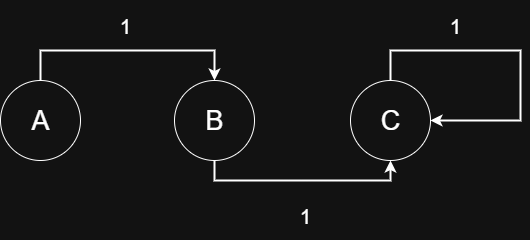

The diagram above was exported from draw.io. Its source (the exported page's mxGraphModel, read from the mxfile embedded in the PNG):
<mxGraphModel dx="1042" dy="535" grid="1" gridSize="10" guides="1" tooltips="1" connect="1" arrows="1" fold="1" page="1" pageScale="1" pageWidth="827" pageHeight="1169" math="0" shadow="0">
  <root>
    <mxCell id="0" />
    <mxCell id="1" parent="0" />
    <mxCell id="vmY3L8F7PfwRj90RMuQN-6" style="edgeStyle=orthogonalEdgeStyle;rounded=0;orthogonalLoop=1;jettySize=auto;html=1;entryX=0.5;entryY=0;entryDx=0;entryDy=0;strokeColor=default;strokeWidth=2;" edge="1" parent="1" source="vmY3L8F7PfwRj90RMuQN-1" target="vmY3L8F7PfwRj90RMuQN-2">
      <mxGeometry relative="1" as="geometry">
        <Array as="points">
          <mxPoint x="200" y="90" />
          <mxPoint x="374" y="90" />
        </Array>
      </mxGeometry>
    </mxCell>
    <mxCell id="vmY3L8F7PfwRj90RMuQN-1" value="A" style="ellipse;whiteSpace=wrap;html=1;aspect=fixed;fontSize=27;" vertex="1" parent="1">
      <mxGeometry x="160" y="120" width="80" height="80" as="geometry" />
    </mxCell>
    <mxCell id="vmY3L8F7PfwRj90RMuQN-8" style="edgeStyle=orthogonalEdgeStyle;rounded=0;orthogonalLoop=1;jettySize=auto;html=1;entryX=0.5;entryY=1;entryDx=0;entryDy=0;strokeWidth=2;" edge="1" parent="1" source="vmY3L8F7PfwRj90RMuQN-2" target="vmY3L8F7PfwRj90RMuQN-3">
      <mxGeometry relative="1" as="geometry">
        <Array as="points">
          <mxPoint x="374" y="220" />
          <mxPoint x="550" y="220" />
        </Array>
      </mxGeometry>
    </mxCell>
    <mxCell id="vmY3L8F7PfwRj90RMuQN-2" value="B" style="ellipse;whiteSpace=wrap;html=1;aspect=fixed;fontSize=27;" vertex="1" parent="1">
      <mxGeometry x="334" y="120" width="80" height="80" as="geometry" />
    </mxCell>
    <mxCell id="vmY3L8F7PfwRj90RMuQN-9" style="edgeStyle=orthogonalEdgeStyle;rounded=0;orthogonalLoop=1;jettySize=auto;html=1;entryX=1;entryY=0.5;entryDx=0;entryDy=0;strokeWidth=2;" edge="1" parent="1" source="vmY3L8F7PfwRj90RMuQN-3" target="vmY3L8F7PfwRj90RMuQN-3">
      <mxGeometry relative="1" as="geometry">
        <mxPoint x="660" y="110" as="targetPoint" />
        <Array as="points">
          <mxPoint x="550" y="90" />
          <mxPoint x="680" y="90" />
          <mxPoint x="680" y="160" />
        </Array>
      </mxGeometry>
    </mxCell>
    <mxCell id="vmY3L8F7PfwRj90RMuQN-3" value="C" style="ellipse;whiteSpace=wrap;html=1;aspect=fixed;fontSize=27;" vertex="1" parent="1">
      <mxGeometry x="510" y="120" width="80" height="80" as="geometry" />
    </mxCell>
    <mxCell id="vmY3L8F7PfwRj90RMuQN-10" value="1" style="text;html=1;align=center;verticalAlign=middle;whiteSpace=wrap;rounded=0;fontSize=20;" vertex="1" parent="1">
      <mxGeometry x="260" y="40" width="50" height="50" as="geometry" />
    </mxCell>
    <mxCell id="vmY3L8F7PfwRj90RMuQN-11" value="1" style="text;html=1;align=center;verticalAlign=middle;whiteSpace=wrap;rounded=0;fontSize=20;" vertex="1" parent="1">
      <mxGeometry x="440" y="230" width="50" height="50" as="geometry" />
    </mxCell>
    <mxCell id="vmY3L8F7PfwRj90RMuQN-12" value="1" style="text;html=1;align=center;verticalAlign=middle;whiteSpace=wrap;rounded=0;fontSize=20;" vertex="1" parent="1">
      <mxGeometry x="590" y="40" width="50" height="50" as="geometry" />
    </mxCell>
  </root>
</mxGraphModel>